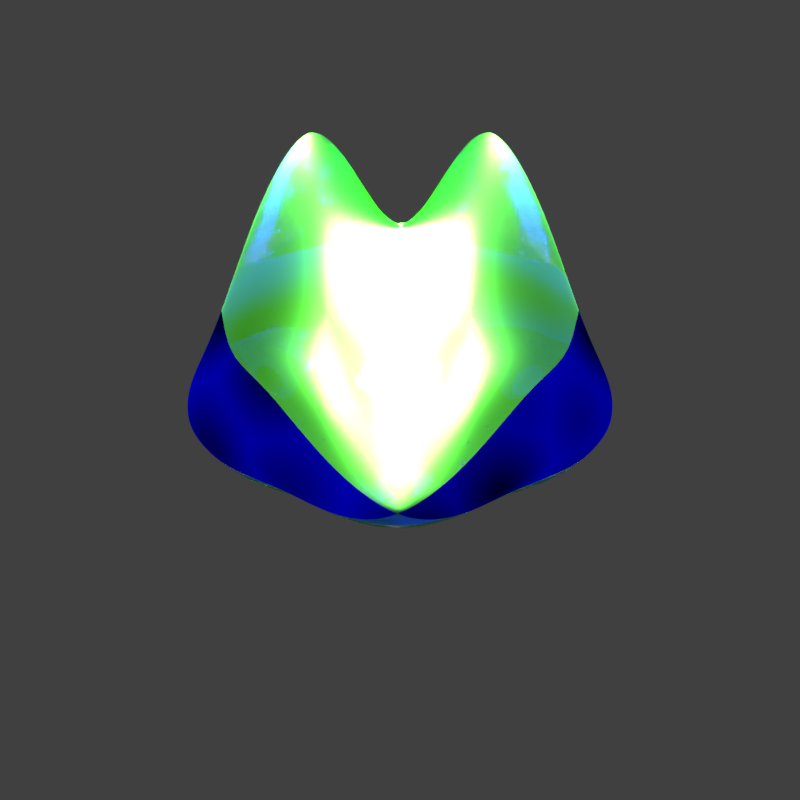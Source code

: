 # Source: body.blend  (saved by Blender 2.79.0; exported with 4.5.12 LTS)
import bpy
from mathutils import Matrix  # noqa: F401  (used for matrix-valued properties, if any)

bpy.ops.wm.read_factory_settings(use_empty=True)
scene = bpy.context.scene
scene.name = 'Scene'

# ---- collections
col_collection_1 = bpy.data.collections.new('Collection 1'); scene.collection.children.link(col_collection_1)

# ---- materials (node trees are filled in below, after node groups)
mat_material_001 = bpy.data.materials.new('Material.001')
mat_material_001.alpha_threshold = 0.0
mat_material_001.specular_color = (0.04178, 0.1216, 1.0)
mat_material_001.roughness = 0.5
mat_material_002 = bpy.data.materials.new('Material.002')
mat_material_002.alpha_threshold = 0.0
mat_material_002.preview_render_type = 'SHADERBALL'
mat_material_002.roughness = 0.5

# ---- material node trees
mat_material_001.use_nodes = True; mat_material_001.node_tree.nodes.clear()
_N = mat_material_001.node_tree.nodes; _L = mat_material_001.node_tree.links
n0 = _N.new('ShaderNodeOutputMaterial'); n0.name = 'Material Output'; n0.location = (300, 300)
n1 = _N.new('ShaderNodeAddShader'); n1.name = 'Add Shader'; n1.location = (10, 300)
n2 = _N.new('ShaderNodeBsdfRefraction'); n2.name = 'Refraction BSDF'; n2.location = (-190, 300)
n2.inputs[0].default_value = (0.07183, 0.04117, 1.0, 1.0)
n3 = _N.new('ShaderNodeBsdfAnisotropic'); n3.name = 'Anisotropic BSDF'; n3.location = (-190, 200)
n3.distribution = 'GGX'
n3.inputs[0].default_value = (0.1185, 0.8, 0.06169, 1.0)
n3.inputs[1].default_value = 0.4472
n3.inputs[2].default_value = 0.5
_L.new(n1.outputs[0], n0.inputs[0])
_L.new(n2.outputs[0], n1.inputs[0])
_L.new(n3.outputs[0], n1.inputs[1])
n0.is_active_output = True
mat_material_002.use_nodes = True; mat_material_002.node_tree.nodes.clear()
_N = mat_material_002.node_tree.nodes; _L = mat_material_002.node_tree.links
n0 = _N.new('ShaderNodeOutputMaterial'); n0.name = 'Material Output'; n0.location = (404, 296)
n1 = _N.new('ShaderNodeEmission'); n1.name = 'Emission'; n1.location = (182, 438)
n2 = _N.new('ShaderNodeRGB'); n2.name = 'RGB'; n2.location = (-195, 505)
n2.outputs[0].default_value = (0.003203, 0.0, 0.4919, 1.0)
n3 = _N.new('ShaderNodeTexVoronoi'); n3.name = 'Voronoi Texture'; n3.location = (-200, 273)
n4 = _N.new('ShaderNodeMix'); n4.name = 'Mix'; n4.location = (4, 412)
n4.data_type = 'RGBA'
n4.blend_type = 'BURN'
n4.clamp_result = True
n5 = _N.new('ShaderNodeMath'); n5.name = 'Math'; n5.location = (0, 0)
n5.operation = 'MULTIPLY'
_L.new(n1.outputs[0], n0.inputs[0])
_L.new(n4.outputs[2], n1.inputs[0])
_L.new(n2.outputs[0], n4.inputs[6])
_L.new(n5.outputs[0], n4.inputs[7])
_L.new(n3.outputs[0], n5.inputs[0])
_L.new(n3.outputs[0], n5.inputs[1])
n0.is_active_output = True

# ---- world
world_world = bpy.data.worlds.new('World'); scene.world = world_world
world_world.color = (0.05088, 0.05088, 0.05088)
world_world.use_sun_shadow = False
world_world.sun_shadow_jitter_overblur = 0.0
world_world.cycles.sampling_method = 'MANUAL'

# ---- cameras
cam_camera = bpy.data.cameras.new('Camera')
cam_camera.clip_end = 100.0
cam_camera.lens = 60.0
cam_camera.sensor_width = 32.0
cam_camera.sensor_height = 18.0
cam_camera.ortho_scale = 7.314
cam_camera.dof.focus_distance = 0.0

# ---- lights
light_point = bpy.data.lights.new('Point', 'POINT')
light_point.color = (1.0, 0.1887, 0.08921)
light_point.transmission_factor = 0.0
light_point.energy = 100.0
light_point.shadow_buffer_clip_start = 0.5
light_point.shadow_soft_size = 0.1
light_point.shadow_maximum_resolution = 0.006
light_point.use_absolute_resolution = True
light_lamp = bpy.data.lights.new('Lamp', 'SUN')
light_lamp.transmission_factor = 0.0
light_lamp.cutoff_distance = 30.0
light_lamp.angle = 0.1993
light_lamp.energy = 100.0
light_lamp.shadow_buffer_clip_start = 1.001
light_lamp.shadow_soft_size = 0.1
light_lamp.shadow_cascade_max_distance = 1000.0

# ---- meshes
me_icosphere = bpy.data.meshes.new('Icosphere')
me_icosphere.from_pydata([(0.0, 0.0, -0.4791), (0.7236, -0.5257, -0.2143), (-0.2764, -0.8506, -0.2143), (-1.245, -0.00478, -0.4153), (-0.2764, 0.8506, -0.2143), (0.7236, 0.5257, -0.2143), (0.2764, -0.8506, 0.2143), (-0.7236, -0.5257, 0.2143), (-0.7236, 0.5257, 0.2143), (0.2764, 0.8506, 0.2143), (0.8944, 0.0, 0.2143), (0.0, 0.0, 0.4791), (-0.1625, -0.5, -0.4075), (0.4253, -0.309, -0.4075), (0.2629, -0.809, -0.2519), (0.8506, 0.0, -0.2519), (0.4253, 0.309, -0.4075), (-0.5257, 0.0, -0.4075), (-0.6882, -0.5, -0.2519), (-0.1625, 0.5, -0.4075), (-0.6882, 0.5, -0.2519), (0.2629, 0.809, -0.2519), (0.9511, -0.309, 7.392e-10), (0.9511, 0.309, 7.392e-10), (0.0, -1.0, 7.392e-10), (0.5878, -0.809, 7.392e-10), (-0.5878, -0.809, 7.392e-10), (-0.5878, 0.809, 7.392e-10), (0.5878, 0.809, 7.392e-10), (0.0, 1.0, 7.392e-10), (0.6882, -0.5, 0.2519), (-0.2629, -0.809, 0.2519), (-0.2629, 0.809, 0.2519), (0.6882, 0.5, 0.2519), (2.139, -0.476, 1.809), (0.5257, 0.0, 0.4075), (-0.7901, -0.3134, 0.4075), (-0.7901, 0.3046, 0.4075), (2.139, 0.524, 1.809)], [], [(0, 13, 12), (1, 13, 15), (0, 12, 17), (0, 17, 19), (0, 19, 16), (1, 15, 22), (2, 14, 24), (4, 20, 27), (5, 21, 28), (1, 22, 25), (2, 24, 26), (4, 27, 29), (5, 28, 23), (6, 30, 34), (7, 31, 36), (8, 3, 37), (9, 32, 38), (10, 33, 35), (35, 38, 11), (35, 33, 38), (33, 9, 38), (38, 37, 11), (38, 32, 37), (32, 8, 37), (37, 36, 11), (37, 3, 36), (3, 7, 36), (36, 34, 11), (36, 31, 34), (31, 6, 34), (34, 35, 11), (34, 30, 35), (30, 10, 35), (23, 33, 10), (23, 28, 33), (28, 9, 33), (29, 32, 9), (29, 27, 32), (27, 8, 32), (26, 31, 7), (26, 24, 31), (24, 6, 31), (25, 30, 6), (25, 22, 30), (22, 10, 30), (28, 29, 9), (28, 21, 29), (21, 4, 29), (27, 3, 8), (27, 20, 3), (3, 26, 7), (3, 18, 26), (18, 2, 26), (24, 25, 6), (24, 14, 25), (14, 1, 25), (22, 23, 10), (22, 15, 23), (15, 5, 23), (16, 21, 5), (16, 19, 21), (19, 4, 21), (19, 20, 4), (19, 17, 20), (17, 3, 20), (17, 18, 3), (17, 12, 18), (12, 2, 18), (15, 16, 5), (15, 13, 16), (13, 0, 16), (12, 14, 2), (12, 13, 14), (13, 1, 14)])
me_icosphere.polygons.foreach_set('material_index', [0, 0, 0, 0, 0, 1, 1, 1, 1, 1, 1, 1, 1, 0, 0, 0, 0, 0, 0, 0, 0, 0, 0, 0, 0, 0, 0, 0, 0, 0, 0, 0, 0, 1, 1, 1, 1, 1, 1, 1, 1, 1, 1, 1, 1, 1, 1, 1, 1, 1, 1, 1, 1, 1, 1, 1, 1, 1, 1, 0, 0, 0, 0, 0, 0, 0, 0, 0, 0, 0, 0, 0, 0, 0])
me_icosphere.materials.append(mat_material_001)
me_icosphere.materials.append(mat_material_002)
me_icosphere.use_remesh_preserve_volume = False
me_icosphere.use_remesh_preserve_attributes = False
me_icosphere.use_mirror_vertex_groups = False
me_icosphere.update()

# ---- objects
ob_point = bpy.data.objects.new('Point', light_point)
ob_icosphere = bpy.data.objects.new('Icosphere', me_icosphere)
ob_camera = bpy.data.objects.new('Camera', cam_camera)
ob_lamp = bpy.data.objects.new('Lamp', light_lamp)

# ---- transforms, parenting, visibility, modifiers, constraints
ob_point.location = (0.0, 0.0, 0.6)
ob_point.lineart.crease_threshold = 0.0
ob_icosphere.location = (0.0, 0.0, 0.0)
ob_icosphere.rotation_euler = (0.0, -0.0, 1.559)
ob_icosphere.lineart.crease_threshold = 0.0
_m = ob_icosphere.modifiers.new('Subsurf', 'SUBSURF')
_m.uv_smooth = 'PRESERVE_CORNERS'
_m.render_levels = 6
_m.show_only_control_edges = False
ob_camera.location = (0.0, -6.508, 1.0)
ob_camera.rotation_euler = (1.109, 0.0, 0.8149)
ob_camera.lock_rotations_4d = False
ob_camera.empty_display_type = 'ARROWS'
ob_camera.color = (0.0, 0.0, 0.0, 0.0)
ob_camera.display_type = 'WIRE'
ob_camera.lineart.crease_threshold = 0.0
_c = ob_camera.constraints.new('TRACK_TO'); _c.name = 'Track To'
_c.target = ob_icosphere
ob_lamp.location = (4.076, 1.005, 5.904)
ob_lamp.lock_rotations_4d = False
ob_lamp.empty_display_type = 'ARROWS'
ob_lamp.color = (0.0, 0.0, 0.0, 0.0)
ob_lamp.lineart.crease_threshold = 0.0

# ---- collection membership
col_collection_1.objects.link(ob_point)
col_collection_1.objects.link(ob_icosphere)
col_collection_1.objects.link(ob_camera)
col_collection_1.objects.link(ob_lamp)

# ---- scene / render settings (as saved in the file)
scene.camera = ob_camera
scene.frame_start = 1; scene.frame_end = 5; scene.frame_set(1)
scene.render.engine = 'CYCLES'
scene.render.resolution_x = 128
scene.render.resolution_y = 128
scene.render.resolution_percentage = 50
scene.render.fps = 2
scene.render.dither_intensity = 0.0
scene.cycles.use_denoising = False
scene.cycles.samples = 576
scene.cycles.sampling_pattern = 'TABULATED_SOBOL'
scene.cycles.use_adaptive_sampling = False
scene.cycles.use_light_tree = False
scene.cycles.blur_glossy = 0.0
scene.cycles.sample_clamp_indirect = 0.0
scene.view_settings.view_transform = 'Standard'
bpy.context.view_layer.update()
